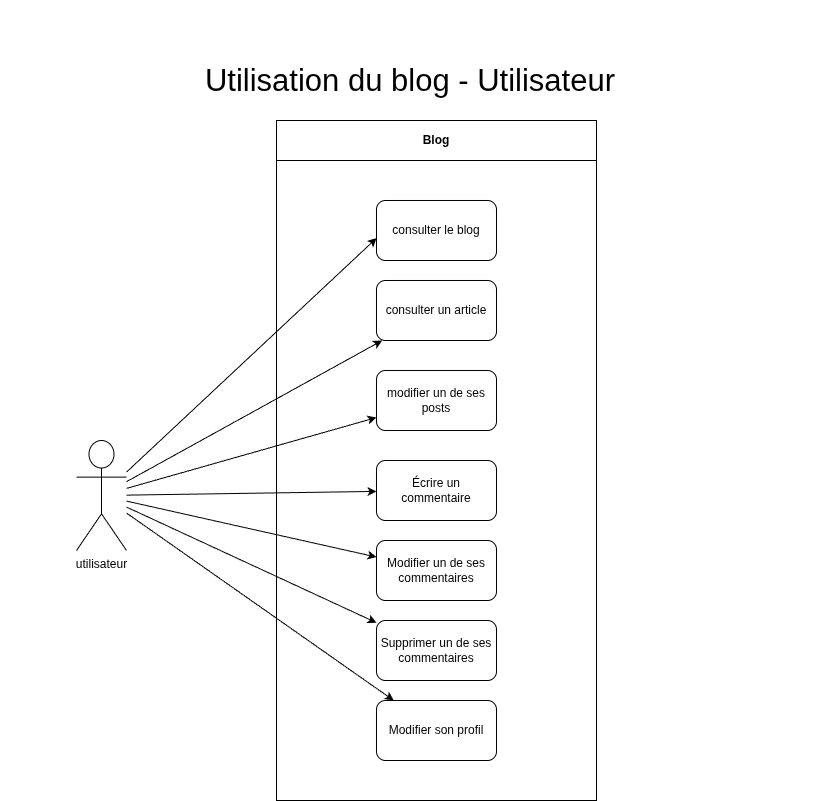

The diagram above was exported from draw.io. Its source (the exported page's mxGraphModel, read from the mxfile embedded in the PNG):
<mxGraphModel dx="1360" dy="728" grid="1" gridSize="10" guides="1" tooltips="1" connect="1" arrows="1" fold="1" page="1" pageScale="1" pageWidth="827" pageHeight="1169" math="0" shadow="0">
  <root>
    <mxCell id="0" />
    <mxCell id="1" parent="0" />
    <mxCell id="KT2tHagv_eBNVPwnjvin-1" value="&lt;font style=&quot;font-size: 31px;&quot;&gt;Utilisation du blog - Utilisateur&lt;br&gt;&lt;/font&gt;" style="text;html=1;align=center;verticalAlign=middle;whiteSpace=wrap;rounded=0;" parent="1" vertex="1">
      <mxGeometry x="4" width="820" height="160" as="geometry" />
    </mxCell>
    <mxCell id="KT2tHagv_eBNVPwnjvin-2" value="&lt;div&gt;Blog&lt;/div&gt;" style="swimlane;whiteSpace=wrap;html=1;startSize=40;" parent="1" vertex="1">
      <mxGeometry x="280" y="120" width="320" height="680" as="geometry" />
    </mxCell>
    <mxCell id="KT2tHagv_eBNVPwnjvin-4" value="consulter le blog" style="rounded=1;whiteSpace=wrap;html=1;" parent="KT2tHagv_eBNVPwnjvin-2" vertex="1">
      <mxGeometry x="100" y="80" width="120" height="60" as="geometry" />
    </mxCell>
    <mxCell id="KT2tHagv_eBNVPwnjvin-8" value="consulter un article" style="rounded=1;whiteSpace=wrap;html=1;" parent="KT2tHagv_eBNVPwnjvin-2" vertex="1">
      <mxGeometry x="100" y="160" width="120" height="60" as="geometry" />
    </mxCell>
    <mxCell id="KT2tHagv_eBNVPwnjvin-11" value="Écrire un commentaire" style="rounded=1;whiteSpace=wrap;html=1;" parent="KT2tHagv_eBNVPwnjvin-2" vertex="1">
      <mxGeometry x="100" y="340" width="120" height="60" as="geometry" />
    </mxCell>
    <mxCell id="KT2tHagv_eBNVPwnjvin-12" value="Modifier un de ses commentaires" style="rounded=1;whiteSpace=wrap;html=1;" parent="KT2tHagv_eBNVPwnjvin-2" vertex="1">
      <mxGeometry x="100" y="420" width="120" height="60" as="geometry" />
    </mxCell>
    <mxCell id="KT2tHagv_eBNVPwnjvin-13" value="Supprimer un de ses commentaires" style="rounded=1;whiteSpace=wrap;html=1;" parent="KT2tHagv_eBNVPwnjvin-2" vertex="1">
      <mxGeometry x="100" y="500" width="120" height="60" as="geometry" />
    </mxCell>
    <mxCell id="KT2tHagv_eBNVPwnjvin-20" value="&lt;div&gt;Modifier son profil&lt;/div&gt;" style="rounded=1;whiteSpace=wrap;html=1;" parent="KT2tHagv_eBNVPwnjvin-2" vertex="1">
      <mxGeometry x="100" y="580" width="120" height="60" as="geometry" />
    </mxCell>
    <mxCell id="3m2dPzZTbe95PTGaBR0e-1" value="modifier un de ses posts" style="rounded=1;whiteSpace=wrap;html=1;" parent="KT2tHagv_eBNVPwnjvin-2" vertex="1">
      <mxGeometry x="100" y="250" width="120" height="60" as="geometry" />
    </mxCell>
    <mxCell id="KT2tHagv_eBNVPwnjvin-3" value="utilisateur" style="shape=umlActor;verticalLabelPosition=bottom;verticalAlign=top;html=1;outlineConnect=0;" parent="1" vertex="1">
      <mxGeometry x="80" y="440" width="50" height="110" as="geometry" />
    </mxCell>
    <mxCell id="KT2tHagv_eBNVPwnjvin-7" value="" style="endArrow=classic;html=1;rounded=0;entryX=0.001;entryY=0.626;entryDx=0;entryDy=0;entryPerimeter=0;" parent="1" source="KT2tHagv_eBNVPwnjvin-3" target="KT2tHagv_eBNVPwnjvin-4" edge="1">
      <mxGeometry width="50" height="50" relative="1" as="geometry">
        <mxPoint x="180" y="410" as="sourcePoint" />
        <mxPoint x="230" y="360" as="targetPoint" />
      </mxGeometry>
    </mxCell>
    <mxCell id="KT2tHagv_eBNVPwnjvin-15" value="" style="endArrow=classic;html=1;rounded=0;" parent="1" source="KT2tHagv_eBNVPwnjvin-3" target="KT2tHagv_eBNVPwnjvin-11" edge="1">
      <mxGeometry width="50" height="50" relative="1" as="geometry">
        <mxPoint x="250" y="460" as="sourcePoint" />
        <mxPoint x="300" y="410" as="targetPoint" />
      </mxGeometry>
    </mxCell>
    <mxCell id="KT2tHagv_eBNVPwnjvin-16" value="" style="endArrow=classic;html=1;rounded=0;" parent="1" source="KT2tHagv_eBNVPwnjvin-3" target="KT2tHagv_eBNVPwnjvin-12" edge="1">
      <mxGeometry width="50" height="50" relative="1" as="geometry">
        <mxPoint x="230" y="440" as="sourcePoint" />
        <mxPoint x="330" y="420" as="targetPoint" />
      </mxGeometry>
    </mxCell>
    <mxCell id="KT2tHagv_eBNVPwnjvin-17" value="" style="endArrow=classic;html=1;rounded=0;" parent="1" source="KT2tHagv_eBNVPwnjvin-3" target="KT2tHagv_eBNVPwnjvin-13" edge="1">
      <mxGeometry width="50" height="50" relative="1" as="geometry">
        <mxPoint x="210" y="490" as="sourcePoint" />
        <mxPoint x="180" y="520" as="targetPoint" />
      </mxGeometry>
    </mxCell>
    <mxCell id="KT2tHagv_eBNVPwnjvin-18" value="" style="endArrow=classic;html=1;rounded=0;" parent="1" source="KT2tHagv_eBNVPwnjvin-3" target="KT2tHagv_eBNVPwnjvin-8" edge="1">
      <mxGeometry width="50" height="50" relative="1" as="geometry">
        <mxPoint x="210" y="490" as="sourcePoint" />
        <mxPoint x="260" y="440" as="targetPoint" />
      </mxGeometry>
    </mxCell>
    <mxCell id="KT2tHagv_eBNVPwnjvin-22" value="" style="endArrow=classic;html=1;rounded=0;" parent="1" source="KT2tHagv_eBNVPwnjvin-3" target="KT2tHagv_eBNVPwnjvin-20" edge="1">
      <mxGeometry width="50" height="50" relative="1" as="geometry">
        <mxPoint x="290" y="690" as="sourcePoint" />
        <mxPoint x="340" y="640" as="targetPoint" />
      </mxGeometry>
    </mxCell>
    <mxCell id="3m2dPzZTbe95PTGaBR0e-2" value="" style="endArrow=classic;html=1;rounded=0;" parent="1" source="KT2tHagv_eBNVPwnjvin-3" target="3m2dPzZTbe95PTGaBR0e-1" edge="1">
      <mxGeometry width="50" height="50" relative="1" as="geometry">
        <mxPoint x="300" y="490" as="sourcePoint" />
        <mxPoint x="320" y="420" as="targetPoint" />
      </mxGeometry>
    </mxCell>
  </root>
</mxGraphModel>